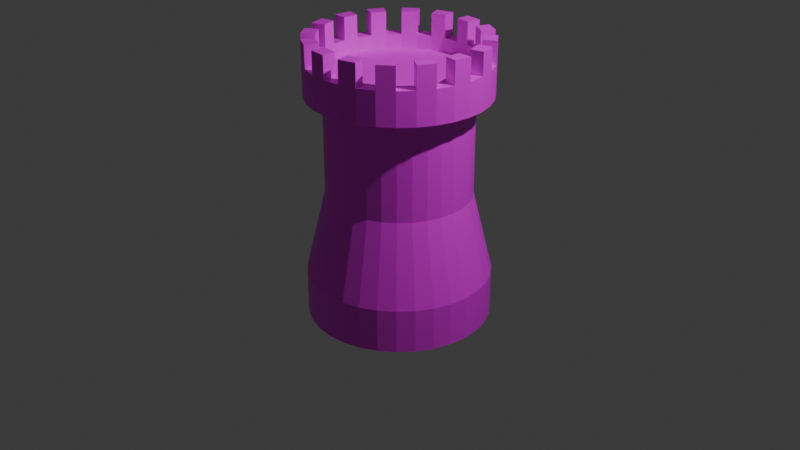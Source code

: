 # Source: TowerBuild.blend  (saved by Blender 4.2.66; exported with 4.5.12 LTS)
import bpy
from mathutils import Matrix  # noqa: F401  (used for matrix-valued properties, if any)

bpy.ops.wm.read_factory_settings(use_empty=True)
scene = bpy.context.scene
scene.name = 'Scene'

# ---- collections
col_collection = bpy.data.collections.new('Collection'); scene.collection.children.link(col_collection)

# ---- images (referenced by path relative to the original .blend; pixels are not part of the script)
import os
ASSET_DIR = os.environ.get("B2B_ASSET_DIR", "")  # directory of the original .blend (textures are referenced by path, not embedded)
HERE = os.path.dirname(os.path.abspath(__file__))  # packed textures are extracted next to this script under _unpacked/

def load_image(name, relpath, width, height, colorspace="sRGB"):
    """Load a texture the original file referenced (path relative to the .blend, or extracted next to this script)."""
    p = next((c for c in (os.path.join(HERE, relpath), os.path.join(ASSET_DIR, relpath)) if relpath and os.path.exists(c)), "")
    if p:
        img = bpy.data.images.load(p, check_existing=True)
        img.name = name
    else:  # same state as the original file: an image datablock whose file is absent (Cycles renders it pink)
        img = bpy.data.images.new(name, width, height)
        img.source = "FILE"
        img.filepath = "//" + (relpath or name)
    img.colorspace_settings.name = colorspace
    return img
img_tower_brick_medieval_4632_6110_small_jpg = load_image('Tower_brick_medieval_4632_6110_Small.jpg', 'Tower_brick_medieval_4632_6110_Small.jpg', 1024, 1024, 'sRGB')

# ---- materials (node trees are filled in below, after node groups)
mat_bricks = bpy.data.materials.new('Bricks')

# ---- material node trees
mat_bricks.use_nodes = True; mat_bricks.node_tree.nodes.clear()
_N = mat_bricks.node_tree.nodes; _L = mat_bricks.node_tree.links
n0 = _N.new('ShaderNodeBsdfPrincipled'); n0.name = 'Principled BSDF'; n0.location = (10, 300)
n1 = _N.new('ShaderNodeOutputMaterial'); n1.name = 'Material Output'; n1.location = (300, 300)
n2 = _N.new('ShaderNodeTexImage'); n2.name = 'Image Texture'; n2.location = (-430, 148)
n2.image = img_tower_brick_medieval_4632_6110_small_jpg
_L.new(n0.outputs[0], n1.inputs[0])
_L.new(n2.outputs[0], n0.inputs[0])
n1.is_active_output = True

# ---- world
world_world = bpy.data.worlds.new('World'); scene.world = world_world
world_world.use_nodes = True; world_world.node_tree.nodes.clear()
_N = world_world.node_tree.nodes; _L = world_world.node_tree.links
n0 = _N.new('ShaderNodeOutputWorld'); n0.name = 'World Output'; n0.location = (300, 300)
n1 = _N.new('ShaderNodeBackground'); n1.name = 'Background'; n1.location = (10, 300)
n1.inputs[0].default_value = (0.05088, 0.05088, 0.05088, 1.0)
_L.new(n1.outputs[0], n0.inputs[0])
n0.is_active_output = True
world_world.color = (0.05088, 0.05088, 0.05088)
world_world.sun_shadow_jitter_overblur = 0.0

# ---- cameras
cam_camera = bpy.data.cameras.new('Camera')
cam_camera.clip_end = 100.0
cam_camera.ortho_scale = 7.314

# ---- lights
light_light = bpy.data.lights.new('Light', 'POINT')
light_light.energy = 1000.0
light_light.shadow_soft_size = 0.1

# ---- meshes
me_cylinder = bpy.data.meshes.new('Cylinder')
me_cylinder.from_pydata([(-7.796e-10, 1.277, -0.79), (0.0, 1.0, 1.0), (0.2491, 1.252, -0.79), (0.1951, 0.9808, 1.0), (0.4885, 1.179, -0.79), (0.3827, 0.9239, 1.0), (0.7093, 1.061, -0.79), (0.5556, 0.8315, 1.0), (0.9027, 0.9027, -0.79), (0.7071, 0.7071, 1.0), (1.061, 0.7093, -0.79), (0.8315, 0.5556, 1.0), (1.179, 0.4885, -0.79), (0.9239, 0.3827, 1.0), (1.252, 0.2491, -0.79), (0.9808, 0.1951, 1.0), (1.277, 1.039e-09, -0.79), (1.0, 0.0, 1.0), (1.252, -0.2491, -0.79), (0.9808, -0.1951, 1.0), (1.179, -0.4885, -0.79), (0.9239, -0.3827, 1.0), (1.061, -0.7093, -0.79), (0.8315, -0.5556, 1.0), (0.9027, -0.9027, -0.79), (0.7071, -0.7071, 1.0), (0.7093, -1.061, -0.79), (0.5556, -0.8315, 1.0), (0.4885, -1.179, -0.79), (0.3827, -0.9239, 1.0), (0.2491, -1.252, -0.79), (0.1951, -0.9808, 1.0), (-7.796e-10, -1.277, -0.79), (0.0, -1.0, 1.0), (-0.2491, -1.252, -0.79), (-0.1951, -0.9808, 1.0), (-0.4885, -1.179, -0.79), (-0.3827, -0.9239, 1.0), (-0.7093, -1.061, -0.79), (-0.5556, -0.8315, 1.0), (-0.9027, -0.9027, -0.79), (-0.7071, -0.7071, 1.0), (-1.061, -0.7093, -0.79), (-0.8315, -0.5556, 1.0), (-1.179, -0.4885, -0.79), (-0.9239, -0.3827, 1.0), (-1.252, -0.2491, -0.79), (-0.9808, -0.1951, 1.0), (-1.277, 1.039e-09, -0.79), (-1.0, 0.0, 1.0), (-1.252, 0.2491, -0.79), (-0.9808, 0.1951, 1.0), (-1.179, 0.4885, -0.79), (-0.9239, 0.3827, 1.0), (-1.061, 0.7093, -0.79), (-0.8315, 0.5556, 1.0), (-0.9027, 0.9027, -0.79), (-0.7071, 0.7071, 1.0), (-0.7093, 1.061, -0.79), (-0.5556, 0.8315, 1.0), (-0.4885, 1.179, -0.79), (-0.3827, 0.9239, 1.0), (-0.2491, 1.252, -0.79), (-0.1951, 0.9808, 1.0), (-7.796e-10, 1.277, -0.4238), (0.2491, 1.252, -0.4238), (0.4885, 1.179, -0.4238), (0.7093, 1.061, -0.4238), (0.9027, 0.9027, -0.4238), (1.061, 0.7093, -0.4238), (1.179, 0.4885, -0.4238), (1.252, 0.2491, -0.4238), (1.277, 1.039e-09, -0.4238), (1.252, -0.2491, -0.4238), (1.179, -0.4885, -0.4238), (1.061, -0.7093, -0.4238), (0.9027, -0.9027, -0.4238), (0.7093, -1.061, -0.4238), (0.4885, -1.179, -0.4238), (0.2491, -1.252, -0.4238), (-7.796e-10, -1.277, -0.4238), (-0.2491, -1.252, -0.4238), (-0.4885, -1.179, -0.4238), (-0.7093, -1.061, -0.4238), (-0.9027, -0.9027, -0.4238), (-1.061, -0.7093, -0.4238), (-1.179, -0.4885, -0.4238), (-1.252, -0.2491, -0.4238), (-1.277, 1.039e-09, -0.4238), (-1.252, 0.2491, -0.4238), (-1.179, 0.4885, -0.4238), (-1.061, 0.7093, -0.4238), (-0.9027, 0.9027, -0.4238), (-0.7093, 1.061, -0.4238), (-0.4885, 1.179, -0.4238), (-0.2491, 1.252, -0.4238), (0.2436, 1.225, 1.078), (5.588e-09, 1.249, 1.078), (0.4778, 1.154, 1.078), (0.6937, 1.038, 1.078), (0.8829, 0.8829, 1.078), (1.038, 0.6937, 1.078), (1.154, 0.4778, 1.078), (1.225, 0.2436, 1.078), (1.249, 7.754e-10, 1.078), (1.225, -0.2436, 1.078), (1.154, -0.4778, 1.078), (1.038, -0.6937, 1.078), (0.8829, -0.8829, 1.078), (0.6937, -1.038, 1.078), (0.4778, -1.154, 1.078), (0.2436, -1.225, 1.078), (5.588e-09, -1.249, 1.078), (-0.2436, -1.225, 1.078), (-0.4778, -1.154, 1.078), (-0.6937, -1.038, 1.078), (-0.8829, -0.8829, 1.078), (-1.038, -0.6937, 1.078), (-1.154, -0.4778, 1.078), (-1.225, -0.2436, 1.078), (-1.249, 7.754e-10, 1.078), (-1.225, 0.2436, 1.078), (-1.154, 0.4778, 1.078), (-1.038, 0.6937, 1.078), (-0.8829, 0.8829, 1.078), (-0.6937, 1.038, 1.078), (-0.4778, 1.154, 1.078), (-0.2436, 1.225, 1.078), (0.2061, 1.036, 1.234), (-1.534e-08, 1.057, 1.234), (0.4043, 0.9761, 1.234), (0.587, 0.8785, 1.234), (0.7471, 0.7471, 1.234), (0.8785, 0.587, 1.234), (0.9761, 0.4043, 1.234), (1.036, 0.2061, 1.234), (1.057, 7.754e-10, 1.234), (1.036, -0.2061, 1.234), (0.9761, -0.4043, 1.234), (0.8785, -0.587, 1.234), (0.7471, -0.7471, 1.234), (0.587, -0.8785, 1.234), (0.4043, -0.9761, 1.234), (0.2061, -1.036, 1.234), (-1.534e-08, -1.057, 1.234), (-0.2061, -1.036, 1.234), (-0.4043, -0.9761, 1.234), (-0.587, -0.8785, 1.234), (-0.7471, -0.7471, 1.234), (-0.8785, -0.587, 1.234), (-0.9761, -0.4043, 1.234), (-1.036, -0.2061, 1.234), (-1.057, 7.754e-10, 1.234), (-1.036, 0.2061, 1.234), (-0.9761, 0.4043, 1.234), (-0.8785, 0.587, 1.234), (-0.7471, 0.7471, 1.234), (-0.587, 0.8785, 1.234), (-0.4043, 0.9761, 1.234), (-0.2061, 1.036, 1.234), (0.2436, 1.225, 1.234), (-1.534e-08, 1.249, 1.234), (0.4778, 1.154, 1.234), (0.6937, 1.038, 1.234), (0.8829, 0.8829, 1.234), (1.038, 0.6937, 1.234), (1.154, 0.4778, 1.234), (1.225, 0.2436, 1.234), (1.249, 7.754e-10, 1.234), (1.225, -0.2436, 1.234), (1.154, -0.4778, 1.234), (1.038, -0.6937, 1.234), (0.8829, -0.8829, 1.234), (0.6937, -1.038, 1.234), (0.4778, -1.154, 1.234), (0.2436, -1.225, 1.234), (-1.534e-08, -1.249, 1.234), (-0.2436, -1.225, 1.234), (-0.4778, -1.154, 1.234), (-0.6937, -1.038, 1.234), (-0.8829, -0.8829, 1.234), (-1.038, -0.6937, 1.234), (-1.154, -0.4778, 1.234), (-1.225, -0.2436, 1.234), (-1.249, 7.754e-10, 1.234), (-1.225, 0.2436, 1.234), (-1.154, 0.4778, 1.234), (-1.038, 0.6937, 1.234), (-0.8829, 0.8829, 1.234), (-0.6937, 1.038, 1.234), (-0.4778, 1.154, 1.234), (-0.2436, 1.225, 1.234), (0.2436, 1.225, 1.352), (-1.534e-08, 1.249, 1.352), (0.4778, 1.154, 1.352), (0.6937, 1.038, 1.352), (0.8829, 0.8829, 1.352), (1.038, 0.6937, 1.352), (1.154, 0.4778, 1.352), (1.225, 0.2436, 1.352), (1.249, 7.754e-10, 1.352), (1.225, -0.2436, 1.352), (1.154, -0.4778, 1.352), (1.038, -0.6937, 1.352), (0.8829, -0.8829, 1.352), (0.6937, -1.038, 1.352), (0.4778, -1.154, 1.352), (0.2436, -1.225, 1.352), (-1.534e-08, -1.249, 1.352), (-0.2436, -1.225, 1.352), (-0.4778, -1.154, 1.352), (-0.6937, -1.038, 1.352), (-0.8829, -0.8829, 1.352), (-1.038, -0.6937, 1.352), (-1.154, -0.4778, 1.352), (-1.225, -0.2436, 1.352), (-1.249, 7.754e-10, 1.352), (-1.225, 0.2436, 1.352), (-1.154, 0.4778, 1.352), (-1.038, 0.6937, 1.352), (-0.8829, 0.8829, 1.352), (-0.6937, 1.038, 1.352), (-0.4778, 1.154, 1.352), (-0.2436, 1.225, 1.352), (0.2061, 1.036, 1.352), (-1.534e-08, 1.057, 1.352), (0.4043, 0.9761, 1.352), (0.587, 0.8785, 1.352), (0.7471, 0.7471, 1.352), (0.8785, 0.587, 1.352), (0.9761, 0.4043, 1.352), (1.036, 0.2061, 1.352), (1.057, 7.754e-10, 1.352), (1.036, -0.2061, 1.352), (0.9761, -0.4043, 1.352), (0.8785, -0.587, 1.352), (0.7471, -0.7471, 1.352), (0.587, -0.8785, 1.352), (0.4043, -0.9761, 1.352), (0.2061, -1.036, 1.352), (-1.534e-08, -1.057, 1.352), (-0.2061, -1.036, 1.352), (-0.4043, -0.9761, 1.352), (-0.587, -0.8785, 1.352), (-0.7471, -0.7471, 1.352), (-0.8785, -0.587, 1.352), (-0.9761, -0.4043, 1.352), (-1.036, -0.2061, 1.352), (-1.057, 7.754e-10, 1.352), (-1.036, 0.2061, 1.352), (-0.9761, 0.4043, 1.352), (-0.8785, 0.587, 1.352), (-0.7471, 0.7471, 1.352), (-0.587, 0.8785, 1.352), (-0.4043, 0.9761, 1.352), (-0.2061, 1.036, 1.352), (0.2436, 1.225, 1.538), (-1.534e-08, 1.249, 1.538), (0.6937, 1.038, 1.538), (0.4778, 1.154, 1.538), (1.038, 0.6937, 1.538), (0.8829, 0.8829, 1.538), (1.225, 0.2436, 1.538), (1.154, 0.4778, 1.538), (1.225, -0.2436, 1.538), (1.249, 7.754e-10, 1.538), (1.038, -0.6937, 1.538), (1.154, -0.4778, 1.538), (0.6937, -1.038, 1.538), (0.8829, -0.8829, 1.538), (0.2436, -1.225, 1.538), (0.4778, -1.154, 1.538), (-0.2436, -1.225, 1.538), (-1.534e-08, -1.249, 1.538), (-0.6937, -1.038, 1.538), (-0.4778, -1.154, 1.538), (-1.038, -0.6937, 1.538), (-0.8829, -0.8829, 1.538), (-1.225, -0.2436, 1.538), (-1.154, -0.4778, 1.538), (-1.225, 0.2436, 1.538), (-1.249, 7.754e-10, 1.538), (-1.038, 0.6937, 1.538), (-1.154, 0.4778, 1.538), (-0.6937, 1.038, 1.538), (-0.8829, 0.8829, 1.538), (-0.2436, 1.225, 1.538), (-0.4778, 1.154, 1.538), (0.2061, 1.036, 1.538), (-1.534e-08, 1.057, 1.538), (0.587, 0.8785, 1.538), (0.4043, 0.9761, 1.538), (0.8785, 0.587, 1.538), (0.7471, 0.7471, 1.538), (1.036, 0.2061, 1.538), (0.9761, 0.4043, 1.538), (1.036, -0.2061, 1.538), (1.057, 7.754e-10, 1.538), (0.8785, -0.587, 1.538), (0.9761, -0.4043, 1.538), (0.587, -0.8785, 1.538), (0.7471, -0.7471, 1.538), (0.2061, -1.036, 1.538), (0.4043, -0.9761, 1.538), (-0.2061, -1.036, 1.538), (-1.534e-08, -1.057, 1.538), (-0.587, -0.8785, 1.538), (-0.4043, -0.9761, 1.538), (-0.8785, -0.587, 1.538), (-0.7471, -0.7471, 1.538), (-1.036, -0.2061, 1.538), (-0.9761, -0.4043, 1.538), (-1.036, 0.2061, 1.538), (-1.057, 7.754e-10, 1.538), (-0.8785, 0.587, 1.538), (-0.9761, 0.4043, 1.538), (-0.587, 0.8785, 1.538), (-0.7471, 0.7471, 1.538), (-0.2061, 1.036, 1.538), (-0.4043, 0.9761, 1.538), (0.0, 1.0, 0.2531), (0.1951, 0.9808, 0.2531), (0.3827, 0.9239, 0.2531), (0.5556, 0.8315, 0.2531), (0.7071, 0.7071, 0.2531), (0.8315, 0.5556, 0.2531), (0.9239, 0.3827, 0.2531), (0.9808, 0.1951, 0.2531), (1.0, 0.0, 0.2531), (0.9808, -0.1951, 0.2531), (0.9239, -0.3827, 0.2531), (0.8315, -0.5556, 0.2531), (0.7071, -0.7071, 0.2531), (0.5556, -0.8315, 0.2531), (0.3827, -0.9239, 0.2531), (0.1951, -0.9808, 0.2531), (0.0, -1.0, 0.2531), (-0.1951, -0.9808, 0.2531), (-0.3827, -0.9239, 0.2531), (-0.5556, -0.8315, 0.2531), (-0.7071, -0.7071, 0.2531), (-0.8315, -0.5556, 0.2531), (-0.9239, -0.3827, 0.2531), (-0.9808, -0.1951, 0.2531), (-1.0, 0.0, 0.2531), (-0.9808, 0.1951, 0.2531), (-0.9239, 0.3827, 0.2531), (-0.8315, 0.5556, 0.2531), (-0.7071, 0.7071, 0.2531), (-0.5556, 0.8315, 0.2531), (-0.3827, 0.9239, 0.2531), (-0.1951, 0.9808, 0.2531)], [], [(320, 1, 3, 321), (321, 3, 5, 322), (322, 5, 7, 323), (323, 7, 9, 324), (324, 9, 11, 325), (325, 11, 13, 326), (326, 13, 15, 327), (327, 15, 17, 328), (328, 17, 19, 329), (329, 19, 21, 330), (330, 21, 23, 331), (331, 23, 25, 332), (332, 25, 27, 333), (333, 27, 29, 334), (334, 29, 31, 335), (335, 31, 33, 336), (336, 33, 35, 337), (337, 35, 37, 338), (338, 37, 39, 339), (339, 39, 41, 340), (340, 41, 43, 341), (341, 43, 45, 342), (342, 45, 47, 343), (343, 47, 49, 344), (344, 49, 51, 345), (345, 51, 53, 346), (346, 53, 55, 347), (347, 55, 57, 348), (348, 57, 59, 349), (349, 59, 61, 350), (7, 5, 98, 99), (350, 61, 63, 351), (351, 63, 1, 320), (0, 2, 4, 6, 8, 10, 12, 14, 16, 18, 20, 22, 24, 26, 28, 30, 32, 34, 36, 38, 40, 42, 44, 46, 48, 50, 52, 54, 56, 58, 60, 62), (62, 95, 64, 0), (60, 94, 95, 62), (58, 93, 94, 60), (56, 92, 93, 58), (54, 91, 92, 56), (52, 90, 91, 54), (50, 89, 90, 52), (48, 88, 89, 50), (46, 87, 88, 48), (44, 86, 87, 46), (42, 85, 86, 44), (40, 84, 85, 42), (38, 83, 84, 40), (36, 82, 83, 38), (34, 81, 82, 36), (32, 80, 81, 34), (30, 79, 80, 32), (28, 78, 79, 30), (26, 77, 78, 28), (24, 76, 77, 26), (22, 75, 76, 24), (20, 74, 75, 22), (18, 73, 74, 20), (16, 72, 73, 18), (14, 71, 72, 16), (12, 70, 71, 14), (10, 69, 70, 12), (8, 68, 69, 10), (6, 67, 68, 8), (4, 66, 67, 6), (2, 65, 66, 4), (0, 64, 65, 2), (119, 118, 182, 183), (25, 23, 107, 108), (43, 41, 116, 117), (61, 59, 125, 126), (17, 15, 103, 104), (35, 33, 112, 113), (53, 51, 121, 122), (9, 7, 99, 100), (27, 25, 108, 109), (45, 43, 117, 118), (63, 61, 126, 127), (19, 17, 104, 105), (37, 35, 113, 114), (55, 53, 122, 123), (11, 9, 100, 101), (29, 27, 109, 110), (47, 45, 118, 119), (3, 1, 97, 96), (1, 63, 127, 97), (21, 19, 105, 106), (39, 37, 114, 115), (57, 55, 123, 124), (13, 11, 101, 102), (31, 29, 110, 111), (49, 47, 119, 120), (5, 3, 96, 98), (23, 21, 106, 107), (41, 39, 115, 116), (59, 57, 124, 125), (15, 13, 102, 103), (33, 31, 111, 112), (51, 49, 120, 121), (128, 129, 159, 158, 157, 156, 155, 154, 153, 152, 151, 150, 149, 148, 147, 146, 145, 144, 143, 142, 141, 140, 139, 138, 137, 136, 135, 134, 133, 132, 131, 130), (106, 105, 169, 170), (120, 119, 183, 184), (107, 106, 170, 171), (121, 120, 184, 185), (108, 107, 171, 172), (122, 121, 185, 186), (109, 108, 172, 173), (123, 122, 186, 187), (110, 109, 173, 174), (96, 97, 161, 160), (124, 123, 187, 188), (111, 110, 174, 175), (98, 96, 160, 162), (125, 124, 188, 189), (112, 111, 175, 176), (99, 98, 162, 163), (126, 125, 189, 190), (113, 112, 176, 177), (100, 99, 163, 164), (127, 126, 190, 191), (114, 113, 177, 178), (101, 100, 164, 165), (97, 127, 191, 161), (115, 114, 178, 179), (102, 101, 165, 166), (116, 115, 179, 180), (103, 102, 166, 167), (117, 116, 180, 181), (104, 103, 167, 168), (118, 117, 181, 182), (105, 104, 168, 169), (172, 171, 203, 204), (153, 154, 250, 249), (171, 170, 202, 203), (152, 153, 249, 248), (170, 169, 201, 202), (151, 152, 248, 247), (169, 168, 200, 201), (150, 151, 247, 246), (168, 167, 199, 200), (149, 150, 246, 245), (167, 166, 198, 199), (148, 149, 245, 244), (166, 165, 197, 198), (161, 191, 223, 193), (147, 148, 244, 243), (165, 164, 196, 197), (191, 190, 222, 223), (146, 147, 243, 242), (164, 163, 195, 196), (190, 189, 221, 222), (145, 146, 242, 241), (163, 162, 194, 195), (189, 188, 220, 221), (144, 145, 241, 240), (162, 160, 192, 194), (188, 187, 219, 220), (143, 144, 240, 239), (160, 161, 193, 192), (187, 186, 218, 219), (142, 143, 239, 238), (186, 185, 217, 218), (141, 142, 238, 237), (214, 246, 311, 279), (224, 226, 194, 192), (245, 213, 276, 308), (227, 228, 196, 195), (199, 198, 263, 262), (229, 230, 198, 197), (225, 224, 288, 289), (231, 232, 200, 199), (250, 251, 314, 315), (233, 234, 202, 201), (212, 244, 309, 277), (235, 236, 204, 203), (243, 211, 274, 306), (237, 238, 206, 205), (197, 196, 261, 260), (239, 240, 208, 207), (223, 222, 287, 286), (241, 242, 210, 209), (248, 249, 312, 313), (243, 244, 212, 211), (210, 242, 307, 275), (245, 246, 214, 213), (241, 209, 272, 304), (247, 248, 216, 215), (195, 194, 259, 258), (249, 250, 218, 217), (221, 220, 285, 284), (251, 252, 220, 219), (246, 247, 310, 311), (253, 254, 222, 221), (208, 240, 305, 273), (255, 225, 193, 223), (154, 155, 251, 250), (129, 128, 224, 225), (173, 172, 204, 205), (155, 156, 252, 251), (128, 130, 226, 224), (174, 173, 205, 206), (156, 157, 253, 252), (130, 131, 227, 226), (175, 174, 206, 207), (157, 158, 254, 253), (131, 132, 228, 227), (176, 175, 207, 208), (158, 159, 255, 254), (132, 133, 229, 228), (177, 176, 208, 209), (159, 129, 225, 255), (133, 134, 230, 229), (178, 177, 209, 210), (134, 135, 231, 230), (179, 178, 210, 211), (135, 136, 232, 231), (180, 179, 211, 212), (136, 137, 233, 232), (181, 180, 212, 213), (137, 138, 234, 233), (182, 181, 213, 214), (138, 139, 235, 234), (183, 182, 214, 215), (139, 140, 236, 235), (184, 183, 215, 216), (140, 141, 237, 236), (185, 184, 216, 217), (289, 288, 256, 257), (291, 290, 258, 259), (293, 292, 260, 261), (295, 294, 262, 263), (297, 296, 264, 265), (299, 298, 266, 267), (301, 300, 268, 269), (303, 302, 270, 271), (305, 304, 272, 273), (307, 306, 274, 275), (309, 308, 276, 277), (311, 310, 278, 279), (313, 312, 280, 281), (315, 314, 282, 283), (317, 316, 284, 285), (319, 318, 286, 287), (252, 253, 316, 317), (226, 227, 290, 291), (201, 200, 265, 264), (247, 215, 278, 310), (216, 248, 313, 281), (254, 255, 318, 319), (228, 229, 292, 293), (203, 202, 267, 266), (249, 217, 280, 312), (218, 250, 315, 283), (193, 225, 289, 257), (230, 231, 294, 295), (205, 204, 269, 268), (251, 219, 282, 314), (224, 192, 256, 288), (220, 252, 317, 285), (194, 226, 291, 259), (232, 233, 296, 297), (207, 206, 271, 270), (253, 221, 284, 316), (227, 195, 258, 290), (222, 254, 319, 287), (196, 228, 293, 261), (234, 235, 298, 299), (209, 208, 273, 272), (255, 223, 286, 318), (229, 197, 260, 292), (198, 230, 295, 263), (236, 237, 300, 301), (211, 210, 275, 274), (231, 199, 262, 294), (200, 232, 297, 265), (238, 239, 302, 303), (213, 212, 277, 276), (233, 201, 264, 296), (202, 234, 299, 267), (240, 241, 304, 305), (215, 214, 279, 278), (235, 203, 266, 298), (204, 236, 301, 269), (242, 243, 306, 307), (217, 216, 281, 280), (237, 205, 268, 300), (206, 238, 303, 271), (244, 245, 308, 309), (219, 218, 283, 282), (192, 193, 257, 256), (239, 207, 270, 302), (95, 351, 320, 64), (94, 350, 351, 95), (93, 349, 350, 94), (92, 348, 349, 93), (91, 347, 348, 92), (90, 346, 347, 91), (89, 345, 346, 90), (88, 344, 345, 89), (87, 343, 344, 88), (86, 342, 343, 87), (85, 341, 342, 86), (84, 340, 341, 85), (83, 339, 340, 84), (82, 338, 339, 83), (81, 337, 338, 82), (80, 336, 337, 81), (79, 335, 336, 80), (78, 334, 335, 79), (77, 333, 334, 78), (76, 332, 333, 77), (75, 331, 332, 76), (74, 330, 331, 75), (73, 329, 330, 74), (72, 328, 329, 73), (71, 327, 328, 72), (70, 326, 327, 71), (69, 325, 326, 70), (68, 324, 325, 69), (67, 323, 324, 68), (66, 322, 323, 67), (65, 321, 322, 66), (64, 320, 321, 65)])
_uv = me_cylinder.uv_layers.new(name='UVMap')
_uv.uv.foreach_set('vector', [0.997, 0.4601, 0.997, 0.6468, 0.9658, 0.6468, 0.9658, 0.4601, 0.9658, 0.4601, 0.9658, 0.6468, 0.9345, 0.6468, 0.9345, 0.4601, 0.9345, 0.4601, 0.9345, 0.6468, 0.9033, 0.6468, 0.9033, 0.4601, 0.9033, 0.4601, 0.9033, 0.6468, 0.872, 0.6468, 0.872, 0.4601, 0.872, 0.4601, 0.872, 0.6468, 0.8408, 0.6468, 0.8408, 0.4601, 0.8408, 0.4601, 0.8408, 0.6468, 0.8095, 0.6468, 0.8095, 0.4601, 0.8095, 0.4601, 0.8095, 0.6468, 0.7783, 0.6468, 0.7783, 0.4601, 0.7783, 0.4601, 0.7783, 0.6468, 0.747, 0.6468, 0.747, 0.4601, 0.747, 0.4601, 0.747, 0.6468, 0.7158, 0.6468, 0.7158, 0.4601, 0.7158, 0.4601, 0.7158, 0.6468, 0.6845, 0.6468, 0.6845, 0.4601, 0.6845, 0.4601, 0.6845, 0.6468, 0.6533, 0.6468, 0.6533, 0.4601, 0.6533, 0.4601, 0.6533, 0.6468, 0.622, 0.6468, 0.622, 0.4601, 0.622, 0.4601, 0.622, 0.6468, 0.5908, 0.6468, 0.5908, 0.4601, 0.5908, 0.4601, 0.5908, 0.6468, 0.5595, 0.6468, 0.5595, 0.4601, 0.5595, 0.4601, 0.5595, 0.6468, 0.5283, 0.6468, 0.5283, 0.4601, 0.5283, 0.4601, 0.5283, 0.6468, 0.497, 0.6468, 0.497, 0.4601, 0.497, 0.4601, 0.497, 0.6468, 0.4658, 0.6468, 0.4658, 0.4601, 0.4658, 0.4601, 0.4658, 0.6468, 0.4345, 0.6468, 0.4345, 0.4601, 0.4345, 0.4601, 0.4345, 0.6468, 0.4033, 0.6468, 0.4033, 0.4601, 0.4033, 0.4601, 0.4033, 0.6468, 0.372, 0.6468, 0.372, 0.4601, 0.372, 0.4601, 0.372, 0.6468, 0.3408, 0.6468, 0.3408, 0.4601, 0.3408, 0.4601, 0.3408, 0.6468, 0.3095, 0.6468, 0.3095, 0.4601, 0.3095, 0.4601, 0.3095, 0.6468, 0.2783, 0.6468, 0.2783, 0.4601, 0.2783, 0.4601, 0.2783, 0.6468, 0.247, 0.6468, 0.247, 0.4601, 0.247, 0.4601, 0.247, 0.6468, 0.2158, 0.6468, 0.2158, 0.4601, 0.2158, 0.4601, 0.2158, 0.6468, 0.1845, 0.6468, 0.1845, 0.4601, 0.1845, 0.4601, 0.1845, 0.6468, 0.1533, 0.6468, 0.1533, 0.4601, 0.1533, 0.4601, 0.1533, 0.6468, 0.122, 0.6468, 0.122, 0.4601, 0.122, 0.4601, 0.122, 0.6468, 0.09079, 0.6468, 0.09079, 0.4601, 0.09079, 0.4601, 0.09079, 0.6468, 0.05954, 0.6468, 0.05954, 0.4601, 0.2384, 0.3739, 0.2532, 0.4093, 0.2272, 0.4422, 0.2088, 0.398, 0.05954, 0.4601, 0.05954, 0.6468, 0.02829, 0.6468, 0.02829, 0.4601, 0.02829, 0.4601, 0.02829, 0.6468, -0.002963, 0.6468, -0.002963, 0.4601, 0.6442, -0.251, 0.691, -0.2557, 0.736, -0.2693, 0.7775, -0.2915, 0.8139, -0.3213, 0.8437, -0.3577, 0.8659, -0.3992, 0.8796, -0.4442, 0.8842, -0.491, 0.8796, -0.5379, 0.8659, -0.5829, 0.8437, -0.6244, 0.8139, -0.6607, 0.7775, -0.6906, 0.736, -0.7128, 0.691, -0.7264, 0.6442, -0.731, 0.5974, -0.7264, 0.5523, -0.7128, 0.5108, -0.6906, 0.4745, -0.6607, 0.4446, -0.6244, 0.4224, -0.5829, 0.4088, -0.5379, 0.4042, -0.491, 0.4088, -0.4442, 0.4224, -0.3992, 0.4446, -0.3577, 0.4745, -0.3213, 0.5108, -0.2915, 0.5523, -0.2693, 0.5974, -0.2557, 0.02829, 0.1468, 0.02829, 0.2733, -0.002963, 0.2733, -0.002963, 0.1468, 0.05954, 0.1468, 0.05954, 0.2733, 0.02829, 0.2733, 0.02829, 0.1468, 0.09079, 0.1468, 0.09079, 0.2733, 0.05954, 0.2733, 0.05954, 0.1468, 0.122, 0.1468, 0.122, 0.2733, 0.09079, 0.2733, 0.09079, 0.1468, 0.1533, 0.1468, 0.1533, 0.2733, 0.122, 0.2733, 0.122, 0.1468, 0.1845, 0.1468, 0.1845, 0.2733, 0.1533, 0.2733, 0.1533, 0.1468, 0.2158, 0.1468, 0.2158, 0.2733, 0.1845, 0.2733, 0.1845, 0.1468, 0.247, 0.1468, 0.247, 0.2733, 0.2158, 0.2733, 0.2158, 0.1468, 0.2783, 0.1468, 0.2783, 0.2733, 0.247, 0.2733, 0.247, 0.1468, 0.3095, 0.1468, 0.3095, 0.2733, 0.2783, 0.2733, 0.2783, 0.1468, 0.3408, 0.1468, 0.3408, 0.2733, 0.3095, 0.2733, 0.3095, 0.1468, 0.372, 0.1468, 0.372, 0.2733, 0.3408, 0.2733, 0.3408, 0.1468, 0.4033, 0.1468, 0.4033, 0.2733, 0.372, 0.2733, 0.372, 0.1468, 0.4345, 0.1468, 0.4345, 0.2733, 0.4033, 0.2733, 0.4033, 0.1468, 0.4658, 0.1468, 0.4658, 0.2733, 0.4345, 0.2733, 0.4345, 0.1468, 0.497, 0.1468, 0.497, 0.2733, 0.4658, 0.2733, 0.4658, 0.1468, 0.5283, 0.1468, 0.5283, 0.2733, 0.497, 0.2733, 0.497, 0.1468, 0.5595, 0.1468, 0.5595, 0.2733, 0.5283, 0.2733, 0.5283, 0.1468, 0.5908, 0.1468, 0.5908, 0.2733, 0.5595, 0.2733, 0.5595, 0.1468, 0.622, 0.1468, 0.622, 0.2733, 0.5908, 0.2733, 0.5908, 0.1468, 0.6533, 0.1468, 0.6533, 0.2733, 0.622, 0.2733, 0.622, 0.1468, 0.6845, 0.1468, 0.6845, 0.2733, 0.6533, 0.2733, 0.6533, 0.1468, 0.7158, 0.1468, 0.7158, 0.2733, 0.6845, 0.2733, 0.6845, 0.1468, 0.747, 0.1468, 0.747, 0.2733, 0.7158, 0.2733, 0.7158, 0.1468, 0.7783, 0.1468, 0.7783, 0.2733, 0.747, 0.2733, 0.747, 0.1468, 0.8095, 0.1468, 0.8095, 0.2733, 0.7783, 0.2733, 0.7783, 0.1468, 0.8408, 0.1468, 0.8408, 0.2733, 0.8095, 0.2733, 0.8095, 0.1468, 0.872, 0.1468, 0.872, 0.2733, 0.8408, 0.2733, 0.8408, 0.1468, 0.9033, 0.1468, 0.9033, 0.2733, 0.872, 0.2733, 0.872, 0.1468, 0.9345, 0.1468, 0.9345, 0.2733, 0.9033, 0.2733, 0.9033, 0.1468, 0.9658, 0.1468, 0.9658, 0.2733, 0.9345, 0.2733, 0.9345, 0.1468, 0.997, 0.1468, 0.997, 0.2733, 0.9658, 0.2733, 0.9658, 0.1468, 0.6548, 0.7403, 0.6223, 0.7403, 0.6223, 0.7064, 0.6548, 0.7064, 0.3185, 0.06347, 0.294, 0.07977, 0.2782, 0.03073, 0.3088, 0.01038, 0.4925, 0.2501, 0.4874, 0.2084, 0.5195, 0.1913, 0.526, 0.2434, 0.3446, 0.4877, 0.3711, 0.4877, 0.3744, 0.5401, 0.3413, 0.5401, 0.2384, 0.169, 0.2283, 0.2084, 0.1961, 0.1913, 0.2088, 0.1421, 0.4437, 0.1034, 0.4216, 0.07977, 0.4375, 0.03073, 0.465, 0.06029, 0.4437, 0.4394, 0.4625, 0.4093, 0.4885, 0.4422, 0.465, 0.4798, 0.2283, 0.3345, 0.2384, 0.3739, 0.2088, 0.398, 0.1961, 0.3488, 0.3446, 0.05516, 0.3185, 0.06347, 0.3088, 0.01038, 0.3413, -5.896e-10, 0.4925, 0.2927, 0.4925, 0.2501, 0.526, 0.2434, 0.526, 0.2966, 0.3185, 0.4794, 0.3446, 0.4877, 0.3413, 0.5401, 0.3088, 0.5297, 0.2532, 0.1336, 0.2384, 0.169, 0.2088, 0.1421, 0.2272, 0.0979, 0.4625, 0.1336, 0.4437, 0.1034, 0.465, 0.06029, 0.4885, 0.0979, 0.4216, 0.4631, 0.4437, 0.4394, 0.465, 0.4798, 0.4375, 0.5093, 0.2231, 0.2927, 0.2283, 0.3345, 0.1961, 0.3488, 0.1896, 0.2966, 0.3711, 0.05516, 0.3446, 0.05516, 0.3413, -5.896e-10, 0.3744, 1.516e-10, 0.4874, 0.3345, 0.4925, 0.2927, 0.526, 0.2966, 0.5195, 0.3488, 0.2719, 0.4394, 0.294, 0.4631, 0.2782, 0.5093, 0.2506, 0.4798, 0.294, 0.4631, 0.3185, 0.4794, 0.3088, 0.5297, 0.2782, 0.5093, 0.2719, 0.1034, 0.2532, 0.1336, 0.2272, 0.0979, 0.2506, 0.06029, 0.4772, 0.169, 0.4625, 0.1336, 0.4885, 0.0979, 0.5069, 0.1421, 0.3971, 0.4794, 0.4216, 0.4631, 0.4375, 0.5093, 0.4069, 0.5297, 0.2231, 0.2501, 0.2231, 0.2927, 0.1896, 0.2966, 0.1896, 0.2434, 0.3971, 0.06347, 0.3711, 0.05516, 0.3744, 1.516e-10, 0.4069, 0.01038, 0.4772, 0.3739, 0.4874, 0.3345, 0.5195, 0.3488, 0.5069, 0.398, 0.2532, 0.4093, 0.2719, 0.4394, 0.2506, 0.4798, 0.2272, 0.4422, 0.294, 0.07977, 0.2719, 0.1034, 0.2506, 0.06029, 0.2782, 0.03073, 0.4874, 0.2084, 0.4772, 0.169, 0.5069, 0.1421, 0.5195, 0.1913, 0.3711, 0.4877, 0.3971, 0.4794, 0.4069, 0.5297, 0.3744, 0.5401, 0.2283, 0.2084, 0.2231, 0.2501, 0.1896, 0.2434, 0.1961, 0.1913, 0.4216, 0.07977, 0.3971, 0.06347, 0.4069, 0.01038, 0.4375, 0.03073, 0.4625, 0.4093, 0.4772, 0.3739, 0.5069, 0.398, 0.4885, 0.4422, 0.3655, 0.9912, 0.3378, 1.0, 0.3098, 1.0, 0.2828, 0.9912, 0.2576, 0.9738, 0.2353, 0.9487, 0.2167, 0.9166, 0.2026, 0.879, 0.1934, 0.8371, 0.1896, 0.7927, 0.1913, 0.7474, 0.1984, 0.703, 0.2107, 0.6611, 0.2276, 0.6234, 0.2486, 0.5914, 0.2727, 0.5663, 0.2992, 0.5489, 0.327, 0.5401, 0.3549, 0.5401, 0.382, 0.5489, 0.4072, 0.5663, 0.4295, 0.5914, 0.4481, 0.6234, 0.4622, 0.6611, 0.4713, 0.703, 0.4751, 0.7474, 0.4734, 0.7927, 0.4663, 0.8371, 0.4541, 0.879, 0.4371, 0.9166, 0.4162, 0.9487, 0.392, 0.9738, 0.713, 0.8404, 0.6895, 0.8404, 0.6895, 0.8066, 0.713, 0.8066, 0.6854, 0.7403, 0.6548, 0.7403, 0.6548, 0.7064, 0.6854, 0.7064, 0.5536, 0.1001, 0.526, 0.1001, 0.526, 0.06626, 0.5536, 0.06626, 0.713, 0.7403, 0.6854, 0.7403, 0.6854, 0.7064, 0.713, 0.7064, 0.5842, 0.1001, 0.5536, 0.1001, 0.5536, 0.06626, 0.5842, 0.06626, 0.7364, 0.7403, 0.713, 0.7403, 0.713, 0.7064, 0.7364, 0.7064, 0.6167, 0.1001, 0.5842, 0.1001, 0.5842, 0.06626, 0.6167, 0.06626, 0.5261, 0.6402, 0.4985, 0.6402, 0.4985, 0.6063, 0.5261, 0.6063, 0.6498, 0.1001, 0.6167, 0.1001, 0.6167, 0.06626, 0.6498, 0.06626, 0.713, 0.6402, 0.6854, 0.6402, 0.6854, 0.6063, 0.713, 0.6063, 0.5567, 0.6402, 0.5261, 0.6402, 0.5261, 0.6063, 0.5567, 0.6063, 0.6823, 0.1001, 0.6498, 0.1001, 0.6498, 0.06626, 0.6823, 0.06626, 0.7364, 0.6402, 0.713, 0.6402, 0.713, 0.6063, 0.7364, 0.6063, 0.5892, 0.6402, 0.5567, 0.6402, 0.5567, 0.6063, 0.5892, 0.6063, 0.7129, 0.1001, 0.6823, 0.1001, 0.6823, 0.06626, 0.7129, 0.06626, 0.5027, 0.8404, 0.4751, 0.8404, 0.4751, 0.8066, 0.5027, 0.8066, 0.6223, 0.6402, 0.5892, 0.6402, 0.5892, 0.6063, 0.6223, 0.6063, 0.7404, 0.1001, 0.7129, 0.1001, 0.7129, 0.06626, 0.7404, 0.06626, 0.5333, 0.8404, 0.5027, 0.8404, 0.5027, 0.8066, 0.5333, 0.8066, 0.6548, 0.6402, 0.6223, 0.6402, 0.6223, 0.6063, 0.6548, 0.6063, 0.7639, 0.1001, 0.7404, 0.1001, 0.7404, 0.06626, 0.7639, 0.06626, 0.5658, 0.8404, 0.5333, 0.8404, 0.5333, 0.8066, 0.5658, 0.8066, 0.6854, 0.6402, 0.6548, 0.6402, 0.6548, 0.6063, 0.6854, 0.6063, 0.5261, 0.7403, 0.4985, 0.7403, 0.4985, 0.7064, 0.5261, 0.7064, 0.5989, 0.8404, 0.5658, 0.8404, 0.5658, 0.8066, 0.5989, 0.8066, 0.5567, 0.7403, 0.5261, 0.7403, 0.5261, 0.7064, 0.5567, 0.7064, 0.6314, 0.8404, 0.5989, 0.8404, 0.5989, 0.8066, 0.6314, 0.8066, 0.5892, 0.7403, 0.5567, 0.7403, 0.5567, 0.7064, 0.5892, 0.7064, 0.662, 0.8404, 0.6314, 0.8404, 0.6314, 0.8066, 0.662, 0.8066, 0.6223, 0.7403, 0.5892, 0.7403, 0.5892, 0.7064, 0.6223, 0.7064, 0.6895, 0.8404, 0.662, 0.8404, 0.662, 0.8066, 0.6895, 0.8066, 0.5842, 0.06626, 0.5536, 0.06626, 0.5536, 0.04039, 0.5842, 0.04039, 0.5458, 0.2326, 0.526, 0.2326, 0.526, 0.2068, 0.5458, 0.2068, 0.5536, 0.06626, 0.526, 0.06626, 0.526, 0.04039, 0.5536, 0.04039, 0.5691, 0.2326, 0.5458, 0.2326, 0.5458, 0.2068, 0.5691, 0.2068, 0.713, 0.8066, 0.6895, 0.8066, 0.6895, 0.7807, 0.713, 0.7807, 0.595, 0.2326, 0.5691, 0.2326, 0.5691, 0.2068, 0.595, 0.2068, 0.6895, 0.8066, 0.662, 0.8066, 0.662, 0.7807, 0.6895, 0.7807, 0.6225, 0.2326, 0.595, 0.2326, 0.595, 0.2068, 0.6225, 0.2068, 0.662, 0.8066, 0.6314, 0.8066, 0.6314, 0.7807, 0.662, 0.7807, 0.6506, 0.2326, 0.6225, 0.2326, 0.6225, 0.2068, 0.6506, 0.2068, 0.6314, 0.8066, 0.5989, 0.8066, 0.5989, 0.7807, 0.6314, 0.7807, 0.6781, 0.2326, 0.6506, 0.2326, 0.6506, 0.2068, 0.6781, 0.2068, 0.5989, 0.8066, 0.5658, 0.8066, 0.5658, 0.7807, 0.5989, 0.7807, 0.6854, 0.6063, 0.6548, 0.6063, 0.6548, 0.5805, 0.6854, 0.5805, 0.704, 0.2326, 0.6781, 0.2326, 0.6781, 0.2068, 0.704, 0.2068, 0.5658, 0.8066, 0.5333, 0.8066, 0.5333, 0.7807, 0.5658, 0.7807, 0.6548, 0.6063, 0.6223, 0.6063, 0.6223, 0.5805, 0.6548, 0.5805, 0.7273, 0.2326, 0.704, 0.2326, 0.704, 0.2068, 0.7273, 0.2068, 0.5333, 0.8066, 0.5027, 0.8066, 0.5027, 0.7807, 0.5333, 0.7807, 0.6223, 0.6063, 0.5892, 0.6063, 0.5892, 0.5805, 0.6223, 0.5805, 0.5458, 0.1664, 0.526, 0.1664, 0.526, 0.1405, 0.5458, 0.1405, 0.5027, 0.8066, 0.4751, 0.8066, 0.4751, 0.7807, 0.5027, 0.7807, 0.5892, 0.6063, 0.5567, 0.6063, 0.5567, 0.5805, 0.5892, 0.5805, 0.5691, 0.1664, 0.5458, 0.1664, 0.5458, 0.1405, 0.5691, 0.1405, 0.7364, 0.6063, 0.713, 0.6063, 0.713, 0.5805, 0.7364, 0.5805, 0.5567, 0.6063, 0.5261, 0.6063, 0.5261, 0.5805, 0.5567, 0.5805, 0.595, 0.1664, 0.5691, 0.1664, 0.5691, 0.1405, 0.595, 0.1405, 0.713, 0.6063, 0.6854, 0.6063, 0.6854, 0.5805, 0.713, 0.5805, 0.5261, 0.6063, 0.4985, 0.6063, 0.4985, 0.5805, 0.5261, 0.5805, 0.6225, 0.1664, 0.595, 0.1664, 0.595, 0.1405, 0.6225, 0.1405, 0.4985, 0.6063, 0.4751, 0.6063, 0.4751, 0.5805, 0.4985, 0.5805, 0.6506, 0.1664, 0.6225, 0.1664, 0.6225, 0.1405, 0.6506, 0.1405, 0.7623, 0.5805, 0.7364, 0.5805, 0.7364, 0.5401, 0.7623, 0.5401, 0.5462, 0.8404, 0.5735, 0.8404, 0.5805, 0.8832, 0.5482, 0.8832, 0.7531, 0.2241, 0.7273, 0.2241, 0.7273, 0.1837, 0.7531, 0.1837, 0.5914, 0.4752, 0.6157, 0.4752, 0.6269, 0.5232, 0.5982, 0.5232, 0.6314, 0.7807, 0.5989, 0.7807, 0.5989, 0.7403, 0.6314, 0.7403, 0.5573, 0.3651, 0.5775, 0.3651, 0.5885, 0.4228, 0.5646, 0.4228, 0.5691, 0.273, 0.5458, 0.273, 0.5458, 0.2326, 0.5691, 0.2326, 0.713, 0.8478, 0.7136, 0.8023, 0.7394, 0.794, 0.7387, 0.8478, 0.7273, 0.273, 0.704, 0.273, 0.704, 0.2326, 0.7273, 0.2326, 0.6619, 0.4123, 0.6581, 0.3651, 0.6829, 0.3651, 0.6873, 0.4208, 0.5711, 0.9236, 0.5462, 0.9236, 0.5462, 0.8832, 0.5711, 0.8832, 0.6108, 0.4175, 0.5885, 0.4175, 0.5963, 0.3651, 0.6226, 0.3651, 0.7623, 0.7807, 0.7394, 0.7807, 0.7394, 0.7403, 0.7623, 0.7403, 0.7226, 0.4677, 0.6966, 0.4677, 0.7013, 0.4228, 0.7321, 0.4228, 0.5658, 0.7807, 0.5333, 0.7807, 0.5333, 0.7403, 0.5658, 0.7403, 0.7419, 0.8896, 0.714, 0.8896, 0.713, 0.8478, 0.746, 0.8478, 0.6548, 0.5805, 0.6223, 0.5805, 0.6223, 0.5401, 0.6548, 0.5401, 0.6148, 0.8832, 0.5875, 0.8832, 0.5805, 0.8404, 0.6128, 0.8404, 0.5691, 0.2068, 0.5458, 0.2068, 0.5458, 0.1664, 0.5691, 0.1664, 0.6624, 0.5232, 0.6381, 0.5232, 0.6269, 0.4752, 0.6556, 0.4752, 0.7732, 0.3538, 0.7531, 0.3538, 0.7531, 0.3134, 0.7732, 0.3134, 0.5573, 0.4228, 0.537, 0.4228, 0.526, 0.3651, 0.5499, 0.3651, 0.774, 0.5156, 0.7539, 0.5156, 0.7539, 0.4752, 0.774, 0.4752, 0.743, 0.3651, 0.7424, 0.4106, 0.7166, 0.4189, 0.7173, 0.3651, 0.5027, 0.7807, 0.4751, 0.7807, 0.4751, 0.7403, 0.5027, 0.7403, 0.6879, 0.4838, 0.6916, 0.5309, 0.6668, 0.5309, 0.6624, 0.4752, 0.5892, 0.5805, 0.5567, 0.5805, 0.5567, 0.5401, 0.5892, 0.5401, 0.5691, 0.4228, 0.5914, 0.4228, 0.5836, 0.4752, 0.5573, 0.4752, 0.6225, 0.2068, 0.595, 0.2068, 0.595, 0.1664, 0.6225, 0.1664, 0.5201, 0.8404, 0.5462, 0.8404, 0.5414, 0.8852, 0.5107, 0.8852, 0.7659, 0.4055, 0.743, 0.4055, 0.743, 0.3651, 0.7659, 0.3651, 0.7249, 0.4752, 0.7529, 0.4752, 0.7539, 0.517, 0.7208, 0.517, 0.7273, 0.2989, 0.704, 0.2989, 0.704, 0.273, 0.7273, 0.273, 0.5691, 0.2989, 0.5458, 0.2989, 0.5458, 0.273, 0.5691, 0.273, 0.6167, 0.06626, 0.5842, 0.06626, 0.5842, 0.04039, 0.6167, 0.04039, 0.704, 0.2989, 0.6781, 0.2989, 0.6781, 0.273, 0.704, 0.273, 0.5458, 0.2989, 0.526, 0.2989, 0.526, 0.273, 0.5458, 0.273, 0.6498, 0.06626, 0.6167, 0.06626, 0.6167, 0.04039, 0.6498, 0.04039, 0.6781, 0.2989, 0.6506, 0.2989, 0.6506, 0.273, 0.6781, 0.273, 0.7273, 0.3651, 0.704, 0.3651, 0.704, 0.3393, 0.7273, 0.3393, 0.6823, 0.06626, 0.6498, 0.06626, 0.6498, 0.04039, 0.6823, 0.04039, 0.6506, 0.2989, 0.6225, 0.2989, 0.6225, 0.273, 0.6506, 0.273, 0.704, 0.3651, 0.6781, 0.3651, 0.6781, 0.3393, 0.704, 0.3393, 0.7129, 0.06626, 0.6823, 0.06626, 0.6823, 0.04039, 0.7129, 0.04039, 0.6225, 0.2989, 0.595, 0.2989, 0.595, 0.273, 0.6225, 0.273, 0.6781, 0.3651, 0.6506, 0.3651, 0.6506, 0.3393, 0.6781, 0.3393, 0.7404, 0.06626, 0.7129, 0.06626, 0.7129, 0.04039, 0.7404, 0.04039, 0.595, 0.2989, 0.5691, 0.2989, 0.5691, 0.273, 0.595, 0.273, 0.6506, 0.3651, 0.6225, 0.3651, 0.6225, 0.3393, 0.6506, 0.3393, 0.4985, 0.7064, 0.4751, 0.7064, 0.4751, 0.6806, 0.4985, 0.6806, 0.6225, 0.3651, 0.595, 0.3651, 0.595, 0.3393, 0.6225, 0.3393, 0.5261, 0.7064, 0.4985, 0.7064, 0.4985, 0.6806, 0.5261, 0.6806, 0.595, 0.3651, 0.5691, 0.3651, 0.5691, 0.3393, 0.595, 0.3393, 0.5567, 0.7064, 0.5261, 0.7064, 0.5261, 0.6806, 0.5567, 0.6806, 0.5691, 0.3651, 0.5458, 0.3651, 0.5458, 0.3393, 0.5691, 0.3393, 0.5892, 0.7064, 0.5567, 0.7064, 0.5567, 0.6806, 0.5892, 0.6806, 0.5458, 0.3651, 0.526, 0.3651, 0.526, 0.3393, 0.5458, 0.3393, 0.6223, 0.7064, 0.5892, 0.7064, 0.5892, 0.6806, 0.6223, 0.6806, 0.7273, 0.1664, 0.704, 0.1664, 0.704, 0.1405, 0.7273, 0.1405, 0.6548, 0.7064, 0.6223, 0.7064, 0.6223, 0.6806, 0.6548, 0.6806, 0.704, 0.1664, 0.6781, 0.1664, 0.6781, 0.1405, 0.704, 0.1405, 0.6854, 0.7064, 0.6548, 0.7064, 0.6548, 0.6806, 0.6854, 0.6806, 0.6781, 0.1664, 0.6506, 0.1664, 0.6506, 0.1405, 0.6781, 0.1405, 0.713, 0.7064, 0.6854, 0.7064, 0.6854, 0.6806, 0.713, 0.6806, 0.7283, 0.1001, 0.7562, 0.1001, 0.7603, 0.1419, 0.7273, 0.1419, 0.661, 0.4228, 0.6871, 0.4228, 0.6966, 0.4677, 0.6658, 0.4677, 0.5573, 0.4752, 0.5796, 0.4752, 0.5914, 0.5276, 0.565, 0.5276, 0.6916, 0.5309, 0.6954, 0.4838, 0.7208, 0.4752, 0.7164, 0.5309, 0.6841, 0.8859, 0.6834, 0.8404, 0.7091, 0.8404, 0.7098, 0.8941, 0.5463, 0.5382, 0.526, 0.5382, 0.5333, 0.4805, 0.5573, 0.4805, 0.6469, 0.4132, 0.6226, 0.4132, 0.6294, 0.3651, 0.6581, 0.3651, 0.6764, 0.8832, 0.6491, 0.8832, 0.6512, 0.8404, 0.6834, 0.8404, 0.7593, 0.1837, 0.7314, 0.1837, 0.7273, 0.1419, 0.7603, 0.1419, 0.5107, 0.8852, 0.4846, 0.8852, 0.4751, 0.8404, 0.5059, 0.8404, 0.6255, 0.4752, 0.6032, 0.4752, 0.5914, 0.4228, 0.6177, 0.4228, 0.7166, 0.3651, 0.7128, 0.4123, 0.6873, 0.4208, 0.6918, 0.3651, 0.7388, 0.7486, 0.7394, 0.794, 0.7137, 0.794, 0.713, 0.7403, 0.537, 0.4228, 0.5573, 0.4228, 0.5499, 0.4805, 0.526, 0.4805, 0.6367, 0.4228, 0.661, 0.4228, 0.6543, 0.4709, 0.6255, 0.4709, 0.6218, 0.8404, 0.6491, 0.8404, 0.6471, 0.8832, 0.6148, 0.8832, 0.6781, 0.273, 0.6506, 0.273, 0.6506, 0.2326, 0.6781, 0.2326, 0.7273, 0.3393, 0.704, 0.3393, 0.704, 0.2989, 0.7273, 0.2989, 0.6895, 0.7807, 0.662, 0.7807, 0.662, 0.7403, 0.6895, 0.7403, 0.5959, 0.9236, 0.5711, 0.9236, 0.5711, 0.8832, 0.5959, 0.8832, 0.7359, 0.93, 0.713, 0.93, 0.713, 0.8896, 0.7359, 0.8896, 0.6225, 0.273, 0.595, 0.273, 0.595, 0.2326, 0.6225, 0.2326, 0.6781, 0.3393, 0.6506, 0.3393, 0.6506, 0.2989, 0.6781, 0.2989, 0.5536, 0.04039, 0.526, 0.04039, 0.526, 0.0, 0.5536, 0.0, 0.7732, 0.3134, 0.7531, 0.3134, 0.7531, 0.273, 0.7732, 0.273, 0.778, 0.4632, 0.758, 0.4632, 0.758, 0.4228, 0.778, 0.4228, 0.7588, 0.93, 0.7359, 0.93, 0.7359, 0.8896, 0.7588, 0.8896, 0.6225, 0.3393, 0.595, 0.3393, 0.595, 0.2989, 0.6225, 0.2989, 0.6167, 0.04039, 0.5842, 0.04039, 0.5842, 0.0, 0.6167, 0.0, 0.7689, 0.8882, 0.746, 0.8882, 0.746, 0.8478, 0.7689, 0.8478, 0.7789, 0.93, 0.7588, 0.93, 0.7588, 0.8896, 0.7789, 0.8896, 0.6208, 0.9236, 0.5959, 0.9236, 0.5959, 0.8832, 0.6208, 0.8832, 0.7732, 0.273, 0.7531, 0.273, 0.7531, 0.2326, 0.7732, 0.2326, 0.5691, 0.3393, 0.5458, 0.3393, 0.5458, 0.2989, 0.5691, 0.2989, 0.6823, 0.04039, 0.6498, 0.04039, 0.6498, 0.0, 0.6823, 0.0, 0.7623, 0.6209, 0.7364, 0.6209, 0.7364, 0.5805, 0.7623, 0.5805, 0.7761, 0.2241, 0.7531, 0.2241, 0.7531, 0.1837, 0.7761, 0.1837, 0.7623, 0.6613, 0.7364, 0.6613, 0.7364, 0.6209, 0.7623, 0.6209, 0.7613, 0.7016, 0.7364, 0.7016, 0.7364, 0.6613, 0.7613, 0.6613, 0.7273, 0.1405, 0.704, 0.1405, 0.704, 0.1001, 0.7273, 0.1001, 0.7404, 0.04039, 0.7129, 0.04039, 0.7129, 0.0, 0.7404, 0.0, 0.6457, 0.9236, 0.6208, 0.9236, 0.6208, 0.8832, 0.6457, 0.8832, 0.7531, 0.273, 0.7273, 0.273, 0.7273, 0.2326, 0.7531, 0.2326, 0.7531, 0.3134, 0.7273, 0.3134, 0.7273, 0.273, 0.7531, 0.273, 0.6781, 0.1405, 0.6506, 0.1405, 0.6506, 0.1001, 0.6781, 0.1001, 0.5261, 0.6806, 0.4985, 0.6806, 0.4985, 0.6402, 0.5261, 0.6402, 0.674, 0.9236, 0.6491, 0.9236, 0.6491, 0.8832, 0.674, 0.8832, 0.7623, 0.8211, 0.7394, 0.8211, 0.7394, 0.7807, 0.7623, 0.7807, 0.6225, 0.1405, 0.595, 0.1405, 0.595, 0.1001, 0.6225, 0.1001, 0.5892, 0.6806, 0.5567, 0.6806, 0.5567, 0.6402, 0.5892, 0.6402, 0.7804, 0.1405, 0.7603, 0.1405, 0.7603, 0.1001, 0.7804, 0.1001, 0.7804, 0.1809, 0.7603, 0.1809, 0.7603, 0.1405, 0.7804, 0.1405, 0.5691, 0.1405, 0.5458, 0.1405, 0.5458, 0.1001, 0.5691, 0.1001, 0.6548, 0.6806, 0.6223, 0.6806, 0.6223, 0.6402, 0.6548, 0.6402, 0.7064, 0.9345, 0.6834, 0.9345, 0.6834, 0.8941, 0.7064, 0.8941, 0.5, 0.9256, 0.4751, 0.9256, 0.4751, 0.8852, 0.5, 0.8852, 0.7273, 0.2068, 0.704, 0.2068, 0.704, 0.1664, 0.7273, 0.1664, 0.713, 0.6806, 0.6854, 0.6806, 0.6854, 0.6402, 0.713, 0.6402, 0.7531, 0.3538, 0.7273, 0.3538, 0.7273, 0.3134, 0.7531, 0.3134, 0.758, 0.4632, 0.7321, 0.4632, 0.7321, 0.4228, 0.758, 0.4228, 0.6781, 0.2068, 0.6506, 0.2068, 0.6506, 0.1664, 0.6781, 0.1664, 0.5261, 0.5805, 0.4985, 0.5805, 0.4985, 0.5401, 0.5261, 0.5401, 0.713, 0.5805, 0.6854, 0.5805, 0.6854, 0.5401, 0.713, 0.5401, 0.5355, 0.9256, 0.5107, 0.9256, 0.5107, 0.8852, 0.5355, 0.8852, 0.02829, 0.2733, 0.02829, 0.4601, -0.002963, 0.4601, -0.002963, 0.2733, 0.05954, 0.2733, 0.05954, 0.4601, 0.02829, 0.4601, 0.02829, 0.2733, 0.09079, 0.2733, 0.09079, 0.4601, 0.05954, 0.4601, 0.05954, 0.2733, 0.122, 0.2733, 0.122, 0.4601, 0.09079, 0.4601, 0.09079, 0.2733, 0.1533, 0.2733, 0.1533, 0.4601, 0.122, 0.4601, 0.122, 0.2733, 0.1845, 0.2733, 0.1845, 0.4601, 0.1533, 0.4601, 0.1533, 0.2733, 0.2158, 0.2733, 0.2158, 0.4601, 0.1845, 0.4601, 0.1845, 0.2733, 0.247, 0.2733, 0.247, 0.4601, 0.2158, 0.4601, 0.2158, 0.2733, 0.2783, 0.2733, 0.2783, 0.4601, 0.247, 0.4601, 0.247, 0.2733, 0.3095, 0.2733, 0.3095, 0.4601, 0.2783, 0.4601, 0.2783, 0.2733, 0.3408, 0.2733, 0.3408, 0.4601, 0.3095, 0.4601, 0.3095, 0.2733, 0.372, 0.2733, 0.372, 0.4601, 0.3408, 0.4601, 0.3408, 0.2733, 0.4033, 0.2733, 0.4033, 0.4601, 0.372, 0.4601, 0.372, 0.2733, 0.4345, 0.2733, 0.4345, 0.4601, 0.4033, 0.4601, 0.4033, 0.2733, 0.4658, 0.2733, 0.4658, 0.4601, 0.4345, 0.4601, 0.4345, 0.2733, 0.497, 0.2733, 0.497, 0.4601, 0.4658, 0.4601, 0.4658, 0.2733, 0.5283, 0.2733, 0.5283, 0.4601, 0.497, 0.4601, 0.497, 0.2733, 0.5595, 0.2733, 0.5595, 0.4601, 0.5283, 0.4601, 0.5283, 0.2733, 0.5908, 0.2733, 0.5908, 0.4601, 0.5595, 0.4601, 0.5595, 0.2733, 0.622, 0.2733, 0.622, 0.4601, 0.5908, 0.4601, 0.5908, 0.2733, 0.6533, 0.2733, 0.6533, 0.4601, 0.622, 0.4601, 0.622, 0.2733, 0.6845, 0.2733, 0.6845, 0.4601, 0.6533, 0.4601, 0.6533, 0.2733, 0.7158, 0.2733, 0.7158, 0.4601, 0.6845, 0.4601, 0.6845, 0.2733, 0.747, 0.2733, 0.747, 0.4601, 0.7158, 0.4601, 0.7158, 0.2733, 0.7783, 0.2733, 0.7783, 0.4601, 0.747, 0.4601, 0.747, 0.2733, 0.8095, 0.2733, 0.8095, 0.4601, 0.7783, 0.4601, 0.7783, 0.2733, 0.8408, 0.2733, 0.8408, 0.4601, 0.8095, 0.4601, 0.8095, 0.2733, 0.872, 0.2733, 0.872, 0.4601, 0.8408, 0.4601, 0.8408, 0.2733, 0.9033, 0.2733, 0.9033, 0.4601, 0.872, 0.4601, 0.872, 0.2733, 0.9345, 0.2733, 0.9345, 0.4601, 0.9033, 0.4601, 0.9033, 0.2733, 0.9658, 0.2733, 0.9658, 0.4601, 0.9345, 0.4601, 0.9345, 0.2733, 0.997, 0.2733, 0.997, 0.4601, 0.9658, 0.4601, 0.9658, 0.2733])
me_cylinder.materials.append(mat_bricks)
me_cylinder.update()

# ---- objects
ob_light = bpy.data.objects.new('Light', light_light)
ob_camera = bpy.data.objects.new('Camera', cam_camera)
ob_towermodel = bpy.data.objects.new('TowerModel', me_cylinder)

# ---- transforms, parenting, visibility, modifiers, constraints
ob_light.location = (4.076, 1.005, 5.904)
ob_light.rotation_euler = (0.6503, 0.05522, 1.866)
ob_light.lock_rotations_4d = False
ob_light.empty_display_type = 'ARROWS'
ob_light.color = (0.0, 0.0, 0.0, 0.0)
ob_light.lineart.crease_threshold = 0.0
ob_camera.location = (7.359, -6.926, 4.958)
ob_camera.rotation_euler = (1.109, 0.0, 0.8149)
ob_camera.lock_rotations_4d = False
ob_camera.empty_display_type = 'ARROWS'
ob_camera.color = (0.0, 0.0, 0.0, 0.0)
ob_camera.display_type = 'WIRE'
ob_camera.lineart.crease_threshold = 0.0
ob_towermodel.location = (0.0, 0.0, 0.0)
ob_towermodel.scale = (0.7436, 0.7436, 1.25)

# ---- collection membership
col_collection.objects.link(ob_light)
col_collection.objects.link(ob_camera)
col_collection.objects.link(ob_towermodel)

# ---- scene / render settings (as saved in the file)
scene.camera = ob_camera
scene.frame_start = 1; scene.frame_end = 250; scene.frame_set(1)
scene.render.engine = 'BLENDER_EEVEE_NEXT'
bpy.context.view_layer.update()
